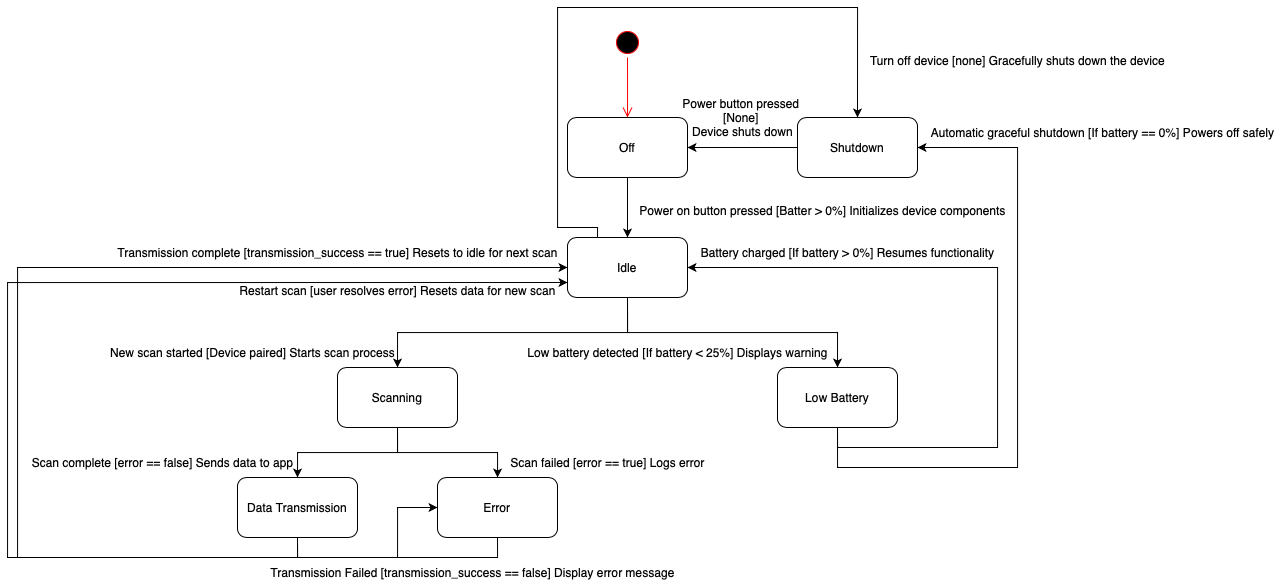

The diagram above was exported from draw.io. Its source (the exported page's mxGraphModel, read from the mxfile embedded in the PNG):
<mxGraphModel dx="2079" dy="624" grid="1" gridSize="10" guides="1" tooltips="1" connect="1" arrows="1" fold="1" page="1" pageScale="1" pageWidth="850" pageHeight="1100" math="0" shadow="0">
  <root>
    <mxCell id="0" />
    <mxCell id="1" parent="0" />
    <mxCell id="Y519m4p15fPZ-aTRFyFr-5" style="edgeStyle=orthogonalEdgeStyle;rounded=0;orthogonalLoop=1;jettySize=auto;html=1;exitX=0.5;exitY=1;exitDx=0;exitDy=0;entryX=0.5;entryY=0;entryDx=0;entryDy=0;" parent="1" source="Y519m4p15fPZ-aTRFyFr-1" target="Y519m4p15fPZ-aTRFyFr-2" edge="1">
      <mxGeometry relative="1" as="geometry" />
    </mxCell>
    <mxCell id="Y519m4p15fPZ-aTRFyFr-1" value="Off" style="rounded=1;whiteSpace=wrap;html=1;" parent="1" vertex="1">
      <mxGeometry x="420" y="140" width="120" height="60" as="geometry" />
    </mxCell>
    <mxCell id="Y519m4p15fPZ-aTRFyFr-9" style="edgeStyle=orthogonalEdgeStyle;rounded=0;orthogonalLoop=1;jettySize=auto;html=1;exitX=0.5;exitY=1;exitDx=0;exitDy=0;entryX=0.5;entryY=0;entryDx=0;entryDy=0;" parent="1" source="Y519m4p15fPZ-aTRFyFr-2" target="Y519m4p15fPZ-aTRFyFr-7" edge="1">
      <mxGeometry relative="1" as="geometry" />
    </mxCell>
    <mxCell id="Y519m4p15fPZ-aTRFyFr-10" style="edgeStyle=orthogonalEdgeStyle;rounded=0;orthogonalLoop=1;jettySize=auto;html=1;exitX=0.5;exitY=1;exitDx=0;exitDy=0;entryX=0.5;entryY=0;entryDx=0;entryDy=0;" parent="1" source="Y519m4p15fPZ-aTRFyFr-2" target="Y519m4p15fPZ-aTRFyFr-8" edge="1">
      <mxGeometry relative="1" as="geometry" />
    </mxCell>
    <mxCell id="Y519m4p15fPZ-aTRFyFr-35" style="edgeStyle=orthogonalEdgeStyle;rounded=0;orthogonalLoop=1;jettySize=auto;html=1;exitX=0.25;exitY=0;exitDx=0;exitDy=0;entryX=0.5;entryY=0;entryDx=0;entryDy=0;" parent="1" source="Y519m4p15fPZ-aTRFyFr-2" target="Y519m4p15fPZ-aTRFyFr-31" edge="1">
      <mxGeometry relative="1" as="geometry">
        <Array as="points">
          <mxPoint x="450" y="250" />
          <mxPoint x="410" y="250" />
          <mxPoint x="410" y="30" />
          <mxPoint x="710" y="30" />
        </Array>
      </mxGeometry>
    </mxCell>
    <mxCell id="Y519m4p15fPZ-aTRFyFr-2" value="Idle" style="rounded=1;whiteSpace=wrap;html=1;" parent="1" vertex="1">
      <mxGeometry x="420" y="260" width="120" height="60" as="geometry" />
    </mxCell>
    <mxCell id="Y519m4p15fPZ-aTRFyFr-3" value="" style="ellipse;html=1;shape=startState;fillColor=#000000;strokeColor=#ff0000;" parent="1" vertex="1">
      <mxGeometry x="465" y="50" width="30" height="30" as="geometry" />
    </mxCell>
    <mxCell id="Y519m4p15fPZ-aTRFyFr-4" value="" style="edgeStyle=orthogonalEdgeStyle;html=1;verticalAlign=bottom;endArrow=open;endSize=8;strokeColor=#ff0000;rounded=0;" parent="1" source="Y519m4p15fPZ-aTRFyFr-3" edge="1">
      <mxGeometry relative="1" as="geometry">
        <mxPoint x="480" y="140" as="targetPoint" />
      </mxGeometry>
    </mxCell>
    <mxCell id="Y519m4p15fPZ-aTRFyFr-6" value="Power on button pressed [Batter &amp;gt; 0%] Initializes device components" style="text;html=1;align=center;verticalAlign=middle;resizable=0;points=[];autosize=1;strokeColor=none;fillColor=none;" parent="1" vertex="1">
      <mxGeometry x="480" y="218" width="390" height="30" as="geometry" />
    </mxCell>
    <mxCell id="Y519m4p15fPZ-aTRFyFr-14" style="edgeStyle=orthogonalEdgeStyle;rounded=0;orthogonalLoop=1;jettySize=auto;html=1;exitX=0.5;exitY=1;exitDx=0;exitDy=0;entryX=0.5;entryY=0;entryDx=0;entryDy=0;" parent="1" source="Y519m4p15fPZ-aTRFyFr-7" target="Y519m4p15fPZ-aTRFyFr-13" edge="1">
      <mxGeometry relative="1" as="geometry" />
    </mxCell>
    <mxCell id="Y519m4p15fPZ-aTRFyFr-16" style="edgeStyle=orthogonalEdgeStyle;rounded=0;orthogonalLoop=1;jettySize=auto;html=1;exitX=0.5;exitY=1;exitDx=0;exitDy=0;" parent="1" source="Y519m4p15fPZ-aTRFyFr-7" target="Y519m4p15fPZ-aTRFyFr-15" edge="1">
      <mxGeometry relative="1" as="geometry" />
    </mxCell>
    <mxCell id="Y519m4p15fPZ-aTRFyFr-7" value="Scanning" style="rounded=1;whiteSpace=wrap;html=1;" parent="1" vertex="1">
      <mxGeometry x="190" y="390" width="120" height="60" as="geometry" />
    </mxCell>
    <mxCell id="Y519m4p15fPZ-aTRFyFr-23" style="edgeStyle=orthogonalEdgeStyle;rounded=0;orthogonalLoop=1;jettySize=auto;html=1;exitX=0.5;exitY=1;exitDx=0;exitDy=0;entryX=1;entryY=0.5;entryDx=0;entryDy=0;" parent="1" source="Y519m4p15fPZ-aTRFyFr-8" target="Y519m4p15fPZ-aTRFyFr-2" edge="1">
      <mxGeometry relative="1" as="geometry">
        <Array as="points">
          <mxPoint x="690" y="470" />
          <mxPoint x="850" y="470" />
          <mxPoint x="850" y="290" />
        </Array>
      </mxGeometry>
    </mxCell>
    <mxCell id="Y519m4p15fPZ-aTRFyFr-32" style="edgeStyle=orthogonalEdgeStyle;rounded=0;orthogonalLoop=1;jettySize=auto;html=1;exitX=0.5;exitY=1;exitDx=0;exitDy=0;entryX=1;entryY=0.5;entryDx=0;entryDy=0;" parent="1" source="Y519m4p15fPZ-aTRFyFr-8" target="Y519m4p15fPZ-aTRFyFr-31" edge="1">
      <mxGeometry relative="1" as="geometry">
        <Array as="points">
          <mxPoint x="690" y="490" />
          <mxPoint x="870" y="490" />
          <mxPoint x="870" y="170" />
        </Array>
      </mxGeometry>
    </mxCell>
    <mxCell id="Y519m4p15fPZ-aTRFyFr-8" value="Low Battery" style="rounded=1;whiteSpace=wrap;html=1;" parent="1" vertex="1">
      <mxGeometry x="630" y="390" width="120" height="60" as="geometry" />
    </mxCell>
    <mxCell id="Y519m4p15fPZ-aTRFyFr-11" value="New scan started [Device paired] Starts scan process" style="text;html=1;align=center;verticalAlign=middle;resizable=0;points=[];autosize=1;strokeColor=none;fillColor=none;" parent="1" vertex="1">
      <mxGeometry x="-50" y="360" width="310" height="30" as="geometry" />
    </mxCell>
    <mxCell id="Y519m4p15fPZ-aTRFyFr-12" value="Low battery detected [If battery &amp;lt; 25%] Displays warning" style="text;html=1;align=center;verticalAlign=middle;resizable=0;points=[];autosize=1;strokeColor=none;fillColor=none;" parent="1" vertex="1">
      <mxGeometry x="370" y="360" width="320" height="30" as="geometry" />
    </mxCell>
    <mxCell id="Y519m4p15fPZ-aTRFyFr-19" style="edgeStyle=orthogonalEdgeStyle;rounded=0;orthogonalLoop=1;jettySize=auto;html=1;exitX=0.5;exitY=1;exitDx=0;exitDy=0;entryX=0;entryY=0.5;entryDx=0;entryDy=0;" parent="1" edge="1">
      <mxGeometry relative="1" as="geometry">
        <Array as="points">
          <mxPoint x="150" y="580" />
          <mxPoint x="-130" y="580" />
          <mxPoint x="-130" y="290" />
        </Array>
        <mxPoint x="150" y="560" as="sourcePoint" />
        <mxPoint x="420" y="290" as="targetPoint" />
      </mxGeometry>
    </mxCell>
    <mxCell id="Y519m4p15fPZ-aTRFyFr-27" style="edgeStyle=orthogonalEdgeStyle;rounded=0;orthogonalLoop=1;jettySize=auto;html=1;exitX=0.5;exitY=1;exitDx=0;exitDy=0;entryX=0;entryY=0.5;entryDx=0;entryDy=0;" parent="1" source="Y519m4p15fPZ-aTRFyFr-13" target="Y519m4p15fPZ-aTRFyFr-15" edge="1">
      <mxGeometry relative="1" as="geometry" />
    </mxCell>
    <mxCell id="Y519m4p15fPZ-aTRFyFr-13" value="Data Transmission" style="rounded=1;whiteSpace=wrap;html=1;" parent="1" vertex="1">
      <mxGeometry x="90" y="500" width="120" height="60" as="geometry" />
    </mxCell>
    <mxCell id="Y519m4p15fPZ-aTRFyFr-29" style="edgeStyle=orthogonalEdgeStyle;rounded=0;orthogonalLoop=1;jettySize=auto;html=1;exitX=0.5;exitY=1;exitDx=0;exitDy=0;entryX=0;entryY=0.75;entryDx=0;entryDy=0;" parent="1" edge="1">
      <mxGeometry relative="1" as="geometry">
        <Array as="points">
          <mxPoint x="350" y="580" />
          <mxPoint x="-140" y="580" />
          <mxPoint x="-140" y="305" />
        </Array>
        <mxPoint x="350" y="560" as="sourcePoint" />
        <mxPoint x="420" y="305" as="targetPoint" />
      </mxGeometry>
    </mxCell>
    <mxCell id="Y519m4p15fPZ-aTRFyFr-15" value="Error" style="rounded=1;whiteSpace=wrap;html=1;" parent="1" vertex="1">
      <mxGeometry x="290" y="500" width="120" height="60" as="geometry" />
    </mxCell>
    <mxCell id="Y519m4p15fPZ-aTRFyFr-17" value="Scan complete [error == false] Sends data to app" style="text;html=1;align=center;verticalAlign=middle;resizable=0;points=[];autosize=1;strokeColor=none;fillColor=none;" parent="1" vertex="1">
      <mxGeometry x="-130" y="470" width="290" height="30" as="geometry" />
    </mxCell>
    <mxCell id="Y519m4p15fPZ-aTRFyFr-18" value="Scan failed [error == true] Logs error" style="text;html=1;align=center;verticalAlign=middle;resizable=0;points=[];autosize=1;strokeColor=none;fillColor=none;" parent="1" vertex="1">
      <mxGeometry x="350" y="470" width="220" height="30" as="geometry" />
    </mxCell>
    <mxCell id="Y519m4p15fPZ-aTRFyFr-20" value="Transmission complete [transmission_success == true] Resets to idle for next scan" style="text;html=1;align=center;verticalAlign=middle;resizable=0;points=[];autosize=1;strokeColor=none;fillColor=none;" parent="1" vertex="1">
      <mxGeometry x="-40" y="260" width="460" height="30" as="geometry" />
    </mxCell>
    <mxCell id="Y519m4p15fPZ-aTRFyFr-22" value="Transmission Failed [transmission_success == false] Display error message" style="text;html=1;align=center;verticalAlign=middle;resizable=0;points=[];autosize=1;strokeColor=none;fillColor=none;" parent="1" vertex="1">
      <mxGeometry x="110" y="580" width="430" height="30" as="geometry" />
    </mxCell>
    <mxCell id="Y519m4p15fPZ-aTRFyFr-24" value="Battery charged [If battery &amp;gt; 0%] Resumes functionality" style="text;html=1;align=center;verticalAlign=middle;resizable=0;points=[];autosize=1;strokeColor=none;fillColor=none;" parent="1" vertex="1">
      <mxGeometry x="540" y="260" width="320" height="30" as="geometry" />
    </mxCell>
    <mxCell id="Y519m4p15fPZ-aTRFyFr-26" value="Automatic graceful shutdown [If battery == 0%] Powers off safely" style="text;html=1;align=center;verticalAlign=middle;resizable=0;points=[];autosize=1;strokeColor=none;fillColor=none;" parent="1" vertex="1">
      <mxGeometry x="770" y="140" width="370" height="30" as="geometry" />
    </mxCell>
    <mxCell id="Y519m4p15fPZ-aTRFyFr-30" value="Restart scan [user resolves error] Resets data for new scan" style="text;html=1;align=center;verticalAlign=middle;resizable=0;points=[];autosize=1;strokeColor=none;fillColor=none;" parent="1" vertex="1">
      <mxGeometry x="80" y="298" width="340" height="30" as="geometry" />
    </mxCell>
    <mxCell id="Y519m4p15fPZ-aTRFyFr-33" style="edgeStyle=orthogonalEdgeStyle;rounded=0;orthogonalLoop=1;jettySize=auto;html=1;exitX=0;exitY=0.5;exitDx=0;exitDy=0;entryX=1;entryY=0.5;entryDx=0;entryDy=0;" parent="1" source="Y519m4p15fPZ-aTRFyFr-31" target="Y519m4p15fPZ-aTRFyFr-1" edge="1">
      <mxGeometry relative="1" as="geometry" />
    </mxCell>
    <mxCell id="Y519m4p15fPZ-aTRFyFr-31" value="Shutdown" style="rounded=1;whiteSpace=wrap;html=1;" parent="1" vertex="1">
      <mxGeometry x="650" y="140" width="120" height="60" as="geometry" />
    </mxCell>
    <mxCell id="Y519m4p15fPZ-aTRFyFr-34" value="Power button pressed&amp;nbsp;&lt;div&gt;[None]&amp;nbsp;&lt;div&gt;Device shuts down&lt;/div&gt;&lt;/div&gt;" style="text;html=1;align=center;verticalAlign=middle;resizable=0;points=[];autosize=1;strokeColor=none;fillColor=none;" parent="1" vertex="1">
      <mxGeometry x="525" y="110" width="140" height="60" as="geometry" />
    </mxCell>
    <mxCell id="Y519m4p15fPZ-aTRFyFr-36" value="Turn off device [none] Gracefully shuts down the device" style="text;html=1;align=center;verticalAlign=middle;resizable=0;points=[];autosize=1;strokeColor=none;fillColor=none;" parent="1" vertex="1">
      <mxGeometry x="710" y="68" width="320" height="30" as="geometry" />
    </mxCell>
  </root>
</mxGraphModel>